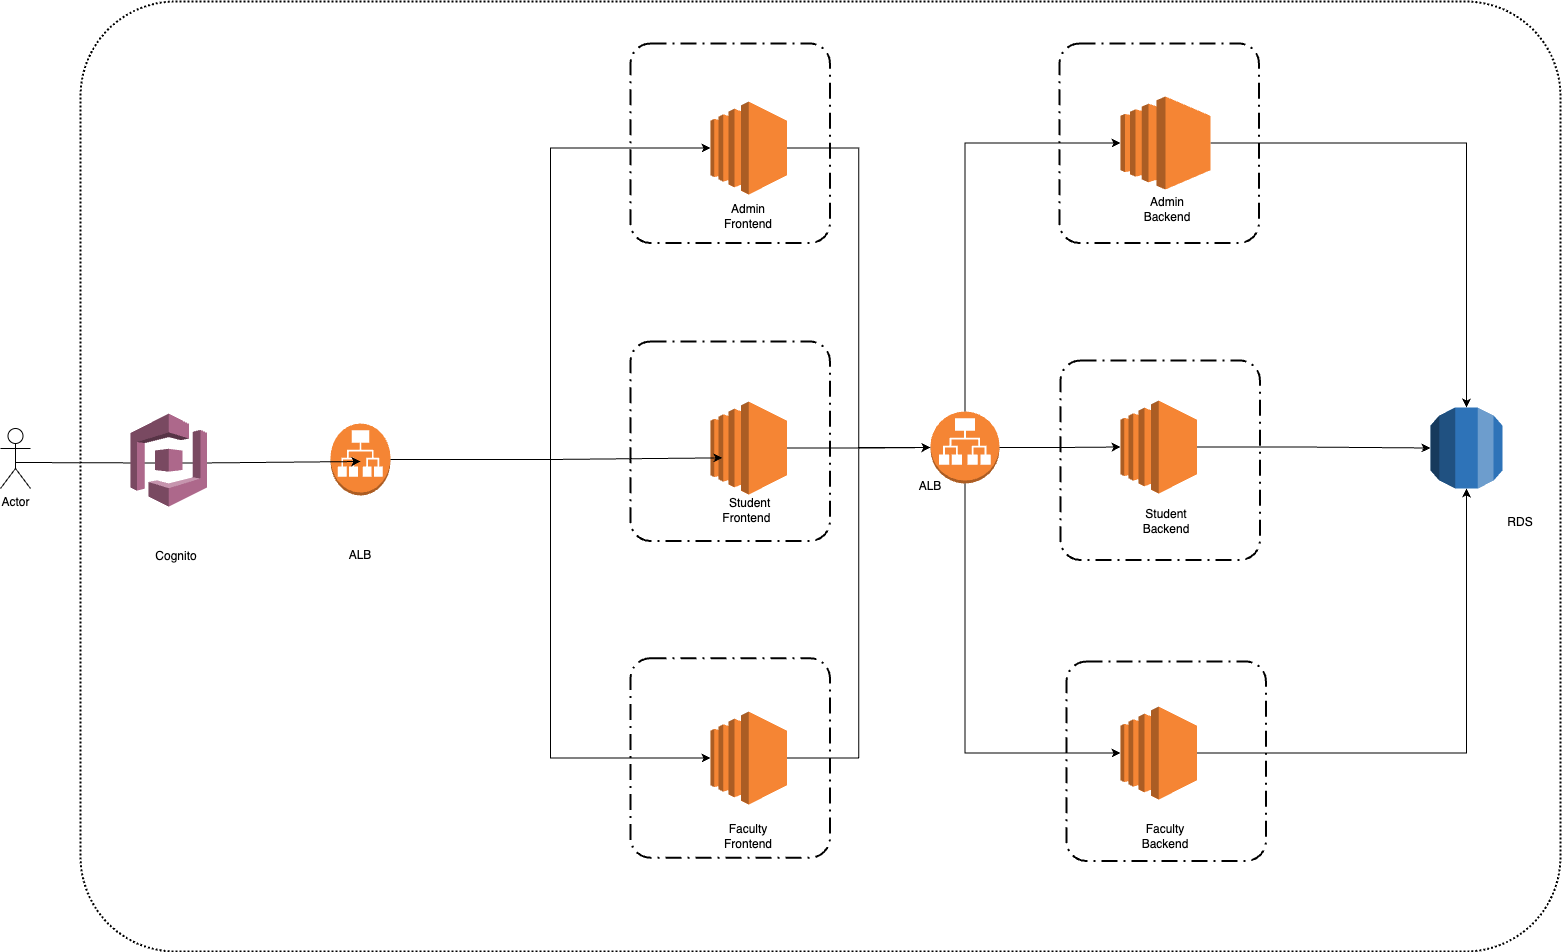

The diagram above was exported from draw.io. Its source (the exported page's mxGraphModel, read from the mxfile embedded in the PNG):
<mxGraphModel dx="2879" dy="1130" grid="1" gridSize="10" guides="1" tooltips="1" connect="1" arrows="1" fold="1" page="1" pageScale="1" pageWidth="827" pageHeight="1169" math="0" shadow="0">
  <root>
    <mxCell id="0" />
    <mxCell id="1" parent="0" />
    <mxCell id="pz1Pax0_fKWQe0nTpTWw-1" value="" style="outlineConnect=0;dashed=0;verticalLabelPosition=bottom;verticalAlign=top;align=center;html=1;shape=mxgraph.aws3.ec2;fillColor=#F58534;gradientColor=none;" vertex="1" parent="1">
      <mxGeometry x="180" y="120" width="76.5" height="93" as="geometry" />
    </mxCell>
    <mxCell id="pz1Pax0_fKWQe0nTpTWw-13" style="edgeStyle=orthogonalEdgeStyle;rounded=0;orthogonalLoop=1;jettySize=auto;html=1;" edge="1" parent="1" source="pz1Pax0_fKWQe0nTpTWw-2" target="pz1Pax0_fKWQe0nTpTWw-7">
      <mxGeometry relative="1" as="geometry" />
    </mxCell>
    <mxCell id="pz1Pax0_fKWQe0nTpTWw-2" value="" style="outlineConnect=0;dashed=0;verticalLabelPosition=bottom;verticalAlign=top;align=center;html=1;shape=mxgraph.aws3.ec2;fillColor=#F58534;gradientColor=none;" vertex="1" parent="1">
      <mxGeometry x="180" y="420" width="76.5" height="93" as="geometry" />
    </mxCell>
    <mxCell id="pz1Pax0_fKWQe0nTpTWw-3" value="" style="outlineConnect=0;dashed=0;verticalLabelPosition=bottom;verticalAlign=top;align=center;html=1;shape=mxgraph.aws3.ec2;fillColor=#F58534;gradientColor=none;" vertex="1" parent="1">
      <mxGeometry x="180" y="730" width="76.5" height="93" as="geometry" />
    </mxCell>
    <mxCell id="pz1Pax0_fKWQe0nTpTWw-21" style="edgeStyle=orthogonalEdgeStyle;rounded=0;orthogonalLoop=1;jettySize=auto;html=1;" edge="1" parent="1" source="pz1Pax0_fKWQe0nTpTWw-4" target="pz1Pax0_fKWQe0nTpTWw-18">
      <mxGeometry relative="1" as="geometry" />
    </mxCell>
    <mxCell id="pz1Pax0_fKWQe0nTpTWw-4" value="" style="outlineConnect=0;dashed=0;verticalLabelPosition=bottom;verticalAlign=top;align=center;html=1;shape=mxgraph.aws3.ec2;fillColor=#F58534;gradientColor=none;" vertex="1" parent="1">
      <mxGeometry x="590" y="115" width="90" height="93" as="geometry" />
    </mxCell>
    <mxCell id="pz1Pax0_fKWQe0nTpTWw-5" value="" style="outlineConnect=0;dashed=0;verticalLabelPosition=bottom;verticalAlign=top;align=center;html=1;shape=mxgraph.aws3.ec2;fillColor=#F58534;gradientColor=none;" vertex="1" parent="1">
      <mxGeometry x="590" y="419" width="76.5" height="93" as="geometry" />
    </mxCell>
    <mxCell id="pz1Pax0_fKWQe0nTpTWw-19" style="edgeStyle=orthogonalEdgeStyle;rounded=0;orthogonalLoop=1;jettySize=auto;html=1;exitX=1;exitY=0.5;exitDx=0;exitDy=0;exitPerimeter=0;" edge="1" parent="1" source="pz1Pax0_fKWQe0nTpTWw-6" target="pz1Pax0_fKWQe0nTpTWw-18">
      <mxGeometry relative="1" as="geometry" />
    </mxCell>
    <mxCell id="pz1Pax0_fKWQe0nTpTWw-6" value="" style="outlineConnect=0;dashed=0;verticalLabelPosition=bottom;verticalAlign=top;align=center;html=1;shape=mxgraph.aws3.ec2;fillColor=#F58534;gradientColor=none;" vertex="1" parent="1">
      <mxGeometry x="590" y="725" width="76.5" height="93" as="geometry" />
    </mxCell>
    <mxCell id="pz1Pax0_fKWQe0nTpTWw-7" value="" style="outlineConnect=0;dashed=0;verticalLabelPosition=bottom;verticalAlign=top;align=center;html=1;shape=mxgraph.aws3.application_load_balancer;fillColor=#F58534;gradientColor=none;" vertex="1" parent="1">
      <mxGeometry x="400" y="430" width="69" height="72" as="geometry" />
    </mxCell>
    <mxCell id="pz1Pax0_fKWQe0nTpTWw-8" value="" style="outlineConnect=0;dashed=0;verticalLabelPosition=bottom;verticalAlign=top;align=center;html=1;shape=mxgraph.aws3.application_load_balancer;fillColor=#F58534;gradientColor=none;" vertex="1" parent="1">
      <mxGeometry x="-200" y="442" width="60" height="72" as="geometry" />
    </mxCell>
    <mxCell id="pz1Pax0_fKWQe0nTpTWw-9" style="edgeStyle=orthogonalEdgeStyle;rounded=0;orthogonalLoop=1;jettySize=auto;html=1;entryX=0;entryY=0.5;entryDx=0;entryDy=0;entryPerimeter=0;" edge="1" parent="1" source="pz1Pax0_fKWQe0nTpTWw-8" target="pz1Pax0_fKWQe0nTpTWw-1">
      <mxGeometry relative="1" as="geometry" />
    </mxCell>
    <mxCell id="pz1Pax0_fKWQe0nTpTWw-10" style="edgeStyle=orthogonalEdgeStyle;rounded=0;orthogonalLoop=1;jettySize=auto;html=1;exitX=1;exitY=0.5;exitDx=0;exitDy=0;exitPerimeter=0;entryX=0.156;entryY=0.606;entryDx=0;entryDy=0;entryPerimeter=0;" edge="1" parent="1" source="pz1Pax0_fKWQe0nTpTWw-8" target="pz1Pax0_fKWQe0nTpTWw-2">
      <mxGeometry relative="1" as="geometry" />
    </mxCell>
    <mxCell id="pz1Pax0_fKWQe0nTpTWw-11" style="edgeStyle=orthogonalEdgeStyle;rounded=0;orthogonalLoop=1;jettySize=auto;html=1;entryX=0;entryY=0.5;entryDx=0;entryDy=0;entryPerimeter=0;" edge="1" parent="1" source="pz1Pax0_fKWQe0nTpTWw-8" target="pz1Pax0_fKWQe0nTpTWw-3">
      <mxGeometry relative="1" as="geometry" />
    </mxCell>
    <mxCell id="pz1Pax0_fKWQe0nTpTWw-12" style="edgeStyle=orthogonalEdgeStyle;rounded=0;orthogonalLoop=1;jettySize=auto;html=1;entryX=0;entryY=0.5;entryDx=0;entryDy=0;entryPerimeter=0;" edge="1" parent="1" source="pz1Pax0_fKWQe0nTpTWw-3" target="pz1Pax0_fKWQe0nTpTWw-7">
      <mxGeometry relative="1" as="geometry" />
    </mxCell>
    <mxCell id="pz1Pax0_fKWQe0nTpTWw-14" style="edgeStyle=orthogonalEdgeStyle;rounded=0;orthogonalLoop=1;jettySize=auto;html=1;exitX=1;exitY=0.5;exitDx=0;exitDy=0;exitPerimeter=0;entryX=0;entryY=0.5;entryDx=0;entryDy=0;entryPerimeter=0;" edge="1" parent="1" source="pz1Pax0_fKWQe0nTpTWw-1" target="pz1Pax0_fKWQe0nTpTWw-7">
      <mxGeometry relative="1" as="geometry" />
    </mxCell>
    <mxCell id="pz1Pax0_fKWQe0nTpTWw-15" style="edgeStyle=orthogonalEdgeStyle;rounded=0;orthogonalLoop=1;jettySize=auto;html=1;entryX=0;entryY=0.5;entryDx=0;entryDy=0;entryPerimeter=0;" edge="1" parent="1" source="pz1Pax0_fKWQe0nTpTWw-7" target="pz1Pax0_fKWQe0nTpTWw-5">
      <mxGeometry relative="1" as="geometry" />
    </mxCell>
    <mxCell id="pz1Pax0_fKWQe0nTpTWw-16" style="edgeStyle=orthogonalEdgeStyle;rounded=0;orthogonalLoop=1;jettySize=auto;html=1;exitX=0.5;exitY=0;exitDx=0;exitDy=0;exitPerimeter=0;entryX=0;entryY=0.5;entryDx=0;entryDy=0;entryPerimeter=0;" edge="1" parent="1" source="pz1Pax0_fKWQe0nTpTWw-7" target="pz1Pax0_fKWQe0nTpTWw-4">
      <mxGeometry relative="1" as="geometry" />
    </mxCell>
    <mxCell id="pz1Pax0_fKWQe0nTpTWw-17" style="edgeStyle=orthogonalEdgeStyle;rounded=0;orthogonalLoop=1;jettySize=auto;html=1;exitX=0.5;exitY=1;exitDx=0;exitDy=0;exitPerimeter=0;entryX=0;entryY=0.5;entryDx=0;entryDy=0;entryPerimeter=0;" edge="1" parent="1" source="pz1Pax0_fKWQe0nTpTWw-7" target="pz1Pax0_fKWQe0nTpTWw-6">
      <mxGeometry relative="1" as="geometry" />
    </mxCell>
    <mxCell id="pz1Pax0_fKWQe0nTpTWw-18" value="" style="outlineConnect=0;dashed=0;verticalLabelPosition=bottom;verticalAlign=top;align=center;html=1;shape=mxgraph.aws3.rds;fillColor=#2E73B8;gradientColor=none;" vertex="1" parent="1">
      <mxGeometry x="900" y="426" width="72" height="81" as="geometry" />
    </mxCell>
    <mxCell id="pz1Pax0_fKWQe0nTpTWw-20" style="edgeStyle=orthogonalEdgeStyle;rounded=0;orthogonalLoop=1;jettySize=auto;html=1;entryX=0;entryY=0.5;entryDx=0;entryDy=0;entryPerimeter=0;" edge="1" parent="1" source="pz1Pax0_fKWQe0nTpTWw-5" target="pz1Pax0_fKWQe0nTpTWw-18">
      <mxGeometry relative="1" as="geometry" />
    </mxCell>
    <mxCell id="pz1Pax0_fKWQe0nTpTWw-23" value="" style="rounded=1;arcSize=10;dashed=1;fillColor=none;gradientColor=none;dashPattern=8 3 1 3;strokeWidth=2;" vertex="1" parent="1">
      <mxGeometry x="529" y="62" width="199.5" height="199.5" as="geometry" />
    </mxCell>
    <mxCell id="pz1Pax0_fKWQe0nTpTWw-24" value="" style="rounded=1;arcSize=10;dashed=1;fillColor=none;gradientColor=none;dashPattern=8 3 1 3;strokeWidth=2;" vertex="1" parent="1">
      <mxGeometry x="530" y="379" width="199.5" height="199.5" as="geometry" />
    </mxCell>
    <mxCell id="pz1Pax0_fKWQe0nTpTWw-25" value="" style="rounded=1;arcSize=10;dashed=1;fillColor=none;gradientColor=none;dashPattern=8 3 1 3;strokeWidth=2;" vertex="1" parent="1">
      <mxGeometry x="536" y="680" width="199.5" height="199.5" as="geometry" />
    </mxCell>
    <mxCell id="pz1Pax0_fKWQe0nTpTWw-26" value="" style="rounded=1;arcSize=10;dashed=1;fillColor=none;gradientColor=none;dashPattern=8 3 1 3;strokeWidth=2;" vertex="1" parent="1">
      <mxGeometry x="100" y="676.75" width="199.5" height="199.5" as="geometry" />
    </mxCell>
    <mxCell id="pz1Pax0_fKWQe0nTpTWw-27" value="" style="rounded=1;arcSize=10;dashed=1;fillColor=none;gradientColor=none;dashPattern=8 3 1 3;strokeWidth=2;" vertex="1" parent="1">
      <mxGeometry x="100" y="360" width="199.5" height="199.5" as="geometry" />
    </mxCell>
    <mxCell id="pz1Pax0_fKWQe0nTpTWw-28" value="" style="rounded=1;arcSize=10;dashed=1;fillColor=none;gradientColor=none;dashPattern=8 3 1 3;strokeWidth=2;" vertex="1" parent="1">
      <mxGeometry x="100" y="62" width="199.5" height="199.5" as="geometry" />
    </mxCell>
    <mxCell id="pz1Pax0_fKWQe0nTpTWw-29" value="" style="rounded=1;arcSize=10;dashed=1;fillColor=none;gradientColor=none;dashPattern=1 1;strokeWidth=2;" vertex="1" parent="1">
      <mxGeometry x="-450" y="20" width="1480" height="950" as="geometry" />
    </mxCell>
    <mxCell id="pz1Pax0_fKWQe0nTpTWw-30" value="Actor" style="shape=umlActor;verticalLabelPosition=bottom;verticalAlign=top;html=1;outlineConnect=0;" vertex="1" parent="1">
      <mxGeometry x="-530" y="447" width="30" height="60" as="geometry" />
    </mxCell>
    <mxCell id="pz1Pax0_fKWQe0nTpTWw-32" style="edgeStyle=orthogonalEdgeStyle;rounded=0;orthogonalLoop=1;jettySize=auto;html=1;exitX=0.5;exitY=0.5;exitDx=0;exitDy=0;exitPerimeter=0;" edge="1" parent="1">
      <mxGeometry relative="1" as="geometry">
        <mxPoint x="-515" y="481" as="sourcePoint" />
        <mxPoint x="-170" y="480" as="targetPoint" />
      </mxGeometry>
    </mxCell>
    <mxCell id="pz1Pax0_fKWQe0nTpTWw-33" value="" style="outlineConnect=0;dashed=0;verticalLabelPosition=bottom;verticalAlign=top;align=center;html=1;shape=mxgraph.aws3.cognito;fillColor=#AD688B;gradientColor=none;" vertex="1" parent="1">
      <mxGeometry x="-400" y="432.25" width="76.5" height="93" as="geometry" />
    </mxCell>
    <mxCell id="pz1Pax0_fKWQe0nTpTWw-35" value="Cognito" style="text;html=1;align=center;verticalAlign=middle;whiteSpace=wrap;rounded=0;" vertex="1" parent="1">
      <mxGeometry x="-384" y="560" width="60" height="30" as="geometry" />
    </mxCell>
    <mxCell id="pz1Pax0_fKWQe0nTpTWw-36" value="ALB" style="text;html=1;align=center;verticalAlign=middle;whiteSpace=wrap;rounded=0;" vertex="1" parent="1">
      <mxGeometry x="-200" y="559" width="60" height="30" as="geometry" />
    </mxCell>
    <mxCell id="pz1Pax0_fKWQe0nTpTWw-37" value="&amp;nbsp;Student Frontend&amp;nbsp;" style="text;html=1;align=center;verticalAlign=middle;whiteSpace=wrap;rounded=0;" vertex="1" parent="1">
      <mxGeometry x="188" y="514" width="60" height="30" as="geometry" />
    </mxCell>
    <mxCell id="pz1Pax0_fKWQe0nTpTWw-38" value="Faculty Frontend" style="text;html=1;align=center;verticalAlign=middle;whiteSpace=wrap;rounded=0;" vertex="1" parent="1">
      <mxGeometry x="188" y="840" width="60" height="30" as="geometry" />
    </mxCell>
    <mxCell id="pz1Pax0_fKWQe0nTpTWw-39" value="Admin Frontend" style="text;html=1;align=center;verticalAlign=middle;whiteSpace=wrap;rounded=0;" vertex="1" parent="1">
      <mxGeometry x="188" y="220" width="60" height="30" as="geometry" />
    </mxCell>
    <mxCell id="pz1Pax0_fKWQe0nTpTWw-40" value="Admin Backend" style="text;html=1;align=center;verticalAlign=middle;whiteSpace=wrap;rounded=0;" vertex="1" parent="1">
      <mxGeometry x="607" y="213" width="60" height="30" as="geometry" />
    </mxCell>
    <mxCell id="pz1Pax0_fKWQe0nTpTWw-41" value="Student Backend" style="text;html=1;align=center;verticalAlign=middle;whiteSpace=wrap;rounded=0;" vertex="1" parent="1">
      <mxGeometry x="606" y="525" width="60" height="30" as="geometry" />
    </mxCell>
    <mxCell id="pz1Pax0_fKWQe0nTpTWw-42" value="Faculty Backend" style="text;html=1;align=center;verticalAlign=middle;whiteSpace=wrap;rounded=0;" vertex="1" parent="1">
      <mxGeometry x="605" y="840" width="60" height="30" as="geometry" />
    </mxCell>
    <mxCell id="pz1Pax0_fKWQe0nTpTWw-43" value="RDS" style="text;html=1;align=center;verticalAlign=middle;whiteSpace=wrap;rounded=0;" vertex="1" parent="1">
      <mxGeometry x="960" y="526" width="60" height="30" as="geometry" />
    </mxCell>
    <mxCell id="pz1Pax0_fKWQe0nTpTWw-44" value="ALB" style="text;html=1;align=center;verticalAlign=middle;whiteSpace=wrap;rounded=0;" vertex="1" parent="1">
      <mxGeometry x="370" y="490" width="60" height="30" as="geometry" />
    </mxCell>
  </root>
</mxGraphModel>